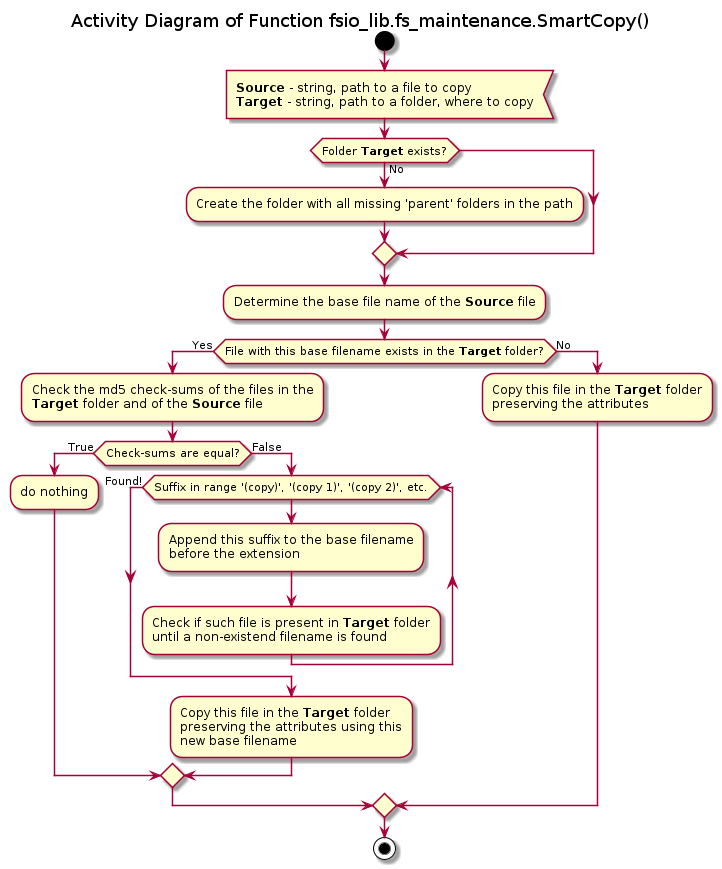

The diagram above was rendered by PlantUML. Its source (embedded in the PNG):
@startuml fs_maintenance_smart_copy

title Activity Diagram of Function fsio_lib.fs_maintenance.SmartCopy()

start

:<b>Source</b> - string, path to a file to copy
<b>Target</b> - string, path to a folder, where to copy<

if (Folder <b>Target</b> exists?) then (No)
    :Create the folder with all missing 'parent' folders in the path;
endif

:Determine the base file name of the <b>Source</b> file;

if (File with this base filename exists in the <b>Target</b> folder?) then (Yes)
    :Check the md5 check-sums of the files in the\n<b>Target</b> folder and of the <b>Source</b> file;

    if (Check-sums are equal?) then (True)
        :do nothing;
    else (False)
        while (Suffix in range '(copy)', '(copy 1)', '(copy 2)', etc.)
            :Append this suffix to the base filename\nbefore the extension;

            :Check if such file is present in <b>Target</b> folder\nuntil a non-existend filename is found;
        end while (Found!)

        :Copy this file in the <b>Target</b> folder\npreserving the attributes using this\nnew base filename;
    endif
else (No)
    :Copy this file in the <b>Target</b> folder\npreserving the attributes;
endif

stop

@enduml